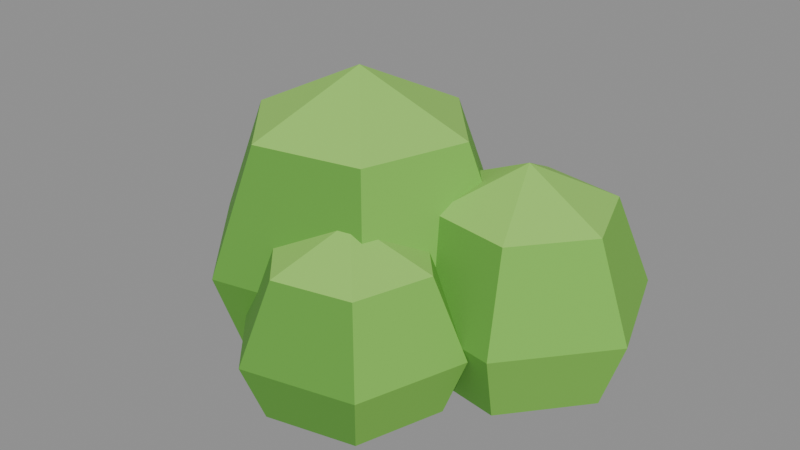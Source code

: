 # Source: plant_bushLarge.blend  (saved by Blender 5.2.45; exported with 4.5.12 LTS)
import bpy
from mathutils import Matrix  # noqa: F401  (used for matrix-valued properties, if any)

bpy.ops.wm.read_factory_settings(use_empty=True)
scene = bpy.context.scene
scene.name = 'Scene'

# ---- collections
col_col_lowpoly = bpy.data.collections.new('COL_LowPoly'); scene.collection.children.link(col_col_lowpoly)

# ---- images (referenced by path relative to the original .blend; pixels are not part of the script)
import os
ASSET_DIR = os.environ.get("B2B_ASSET_DIR", "")  # directory of the original .blend (textures are referenced by path, not embedded)
HERE = os.path.dirname(os.path.abspath(__file__))  # packed textures are extracted next to this script under _unpacked/

def load_image(name, relpath, width, height, colorspace="sRGB"):
    """Load a texture the original file referenced (path relative to the .blend, or extracted next to this script)."""
    p = next((c for c in (os.path.join(HERE, relpath), os.path.join(ASSET_DIR, relpath)) if relpath and os.path.exists(c)), "")
    if p:
        img = bpy.data.images.load(p, check_existing=True)
        img.name = name
    else:  # same state as the original file: an image datablock whose file is absent (Cycles renders it pink)
        img = bpy.data.images.new(name, width, height)
        img.source = "FILE"
        img.filepath = "//" + (relpath or name)
    img.colorspace_settings.name = colorspace
    return img
img_plant_bushlarge_basecolor = load_image('plant_bushLarge_BaseColor', '_unpacked/plant_bushLarge_BaseColor.08e64c2c.png', 128, 48, 'sRGB')
img_plant_bushlarge_maskmap = load_image('plant_bushLarge_MaskMap', '_unpacked/plant_bushLarge_MaskMap.fb098898.png', 128, 48, 'Non-Color')

# ---- materials (node trees are filled in below, after node groups)
mat_m_plant_bushlarge = bpy.data.materials.new('M_plant_bushLarge')

# ---- material node trees
mat_m_plant_bushlarge.use_nodes = True; mat_m_plant_bushlarge.node_tree.nodes.clear()
_N = mat_m_plant_bushlarge.node_tree.nodes; _L = mat_m_plant_bushlarge.node_tree.links
n0 = _N.new('ShaderNodeBsdfPrincipled'); n0.name = 'Principled BSDF'; n0.location = (-200, 100)
n0.inputs[10].default_value = 0.005
n1 = _N.new('ShaderNodeOutputMaterial'); n1.name = 'Material Output'; n1.location = (200, 100)
n2 = _N.new('ShaderNodeTexImage'); n2.name = 'Image Texture'; n2.location = (0, 0)
n2.image = img_plant_bushlarge_basecolor
n2.interpolation = 'Closest'
n3 = _N.new('ShaderNodeTexImage'); n3.name = 'Image Texture.001'; n3.location = (0, 0)
n3.image = img_plant_bushlarge_maskmap
n3.interpolation = 'Closest'
n4 = _N.new('ShaderNodeSeparateColor'); n4.name = 'Separate Color'; n4.location = (0, 0)
n5 = _N.new('ShaderNodeMath'); n5.name = 'Math'; n5.location = (0, 0)
n5.operation = 'SUBTRACT'
n5.inputs[0].default_value = 1.0
_L.new(n0.outputs[0], n1.inputs[0])
_L.new(n2.outputs[0], n0.inputs[0])
_L.new(n3.outputs[0], n4.inputs[0])
_L.new(n4.outputs[0], n0.inputs[1])
_L.new(n3.outputs[1], n5.inputs[1])
_L.new(n5.outputs[0], n0.inputs[2])
n1.is_active_output = True

# ---- meshes
me_plant_bushlarge = bpy.data.meshes.new('plant_bushLarge')
me_plant_bushlarge.from_pydata([(0.05397, 0.02275, 0.0), (-0.02057, 0.1063, 0.0), (-0.1302, 0.0836, 0.0), (-0.1654, -0.02275, 0.0), (-0.09083, -0.1063, 0.0), (0.01883, -0.0836, 0.0), (0.08138, 0.02843, 0.084), (-0.01178, 0.1329, 0.084), (-0.1489, 0.1045, 0.084), (-0.1928, -0.02843, 0.084), (-0.09962, -0.1329, 0.084), (0.03747, -0.1045, 0.084), (0.04026, 0.0199, 0.192), (-0.02496, 0.09305, 0.192), (-0.1209, 0.07315, 0.192), (-0.1517, -0.0199, 0.192), (-0.08644, -0.09305, 0.192), (0.009517, -0.07315, 0.192), (-0.0557, 0.0, 0.24), (0.1403, 0.1079, 0.0), (0.05353, 0.1224, 0.0), (-0.002483, 0.05458, 0.0), (0.02828, -0.02787, 0.0), (0.1151, -0.04245, 0.0), (0.1711, 0.02542, 0.0), (0.1543, 0.1248, 0.063), (0.04584, 0.1431, 0.063), (-0.02418, 0.05822, 0.063), (0.01428, -0.04484, 0.063), (0.1228, -0.06306, 0.063), (0.1928, 0.02178, 0.063), (0.1333, 0.09939, 0.144), (0.05738, 0.1121, 0.144), (0.008365, 0.05275, 0.144), (0.03529, -0.01939, 0.144), (0.1112, -0.03214, 0.144), (0.1602, 0.02725, 0.144), (0.0843, 0.04, 0.18), (0.08236, -0.06247, 0.0), (0.02814, -0.003636, 0.0), (-0.04991, -0.02117, 0.0), (-0.07375, -0.09753, 0.0), (-0.01954, -0.1564, 0.0), (0.05851, -0.1388, 0.0), (0.1019, -0.05808, 0.0525), (0.0341, 0.01546, 0.0525), (-0.06346, -0.006461, 0.0525), (-0.09327, -0.1019, 0.0525), (-0.0255, -0.1755, 0.0525), (0.07207, -0.1535, 0.0525), (0.0726, -0.06466, 0.12), (0.02516, -0.01318, 0.12), (-0.04313, -0.02852, 0.12), (-0.064, -0.09534, 0.12), (-0.01656, -0.1468, 0.12), (0.05174, -0.1315, 0.12), (0.004301, -0.08, 0.15)], [], [(0, 1, 7, 6), (1, 2, 8, 7), (2, 3, 9, 8), (3, 4, 10, 9), (4, 5, 11, 10), (5, 0, 6, 11), (6, 7, 13, 12), (7, 8, 14, 13), (8, 9, 15, 14), (9, 10, 16, 15), (10, 11, 17, 16), (11, 6, 12, 17), (12, 13, 18), (13, 14, 18), (14, 15, 18), (15, 16, 18), (16, 17, 18), (17, 12, 18), (5, 4, 3, 2, 1, 0), (19, 20, 26, 25), (20, 21, 27, 26), (21, 22, 28, 27), (22, 23, 29, 28), (23, 24, 30, 29), (24, 19, 25, 30), (25, 26, 32, 31), (26, 27, 33, 32), (27, 28, 34, 33), (28, 29, 35, 34), (29, 30, 36, 35), (30, 25, 31, 36), (31, 32, 37), (32, 33, 37), (33, 34, 37), (34, 35, 37), (35, 36, 37), (36, 31, 37), (24, 23, 22, 21, 20, 19), (38, 39, 45, 44), (39, 40, 46, 45), (40, 41, 47, 46), (41, 42, 48, 47), (42, 43, 49, 48), (43, 38, 44, 49), (44, 45, 51, 50), (45, 46, 52, 51), (46, 47, 53, 52), (47, 48, 54, 53), (48, 49, 55, 54), (49, 44, 50, 55), (50, 51, 56), (51, 52, 56), (52, 53, 56), (53, 54, 56), (54, 55, 56), (55, 50, 56), (43, 42, 41, 40, 39, 38)])
_uv = me_plant_bushlarge.uv_layers.new(name='UVMap')
_uv.uv.foreach_set('vector', [0.0625, 0.8333, 0.0625, 0.8333, 0.0625, 0.8333, 0.0625, 0.8333, 0.0625, 0.8333, 0.0625, 0.8333, 0.0625, 0.8333, 0.0625, 0.8333, 0.1875, 0.8333, 0.1875, 0.8333, 0.1875, 0.8333, 0.1875, 0.8333, 0.1875, 0.8333, 0.1875, 0.8333, 0.1875, 0.8333, 0.1875, 0.8333, 0.1875, 0.8333, 0.1875, 0.8333, 0.1875, 0.8333, 0.1875, 0.8333, 0.0625, 0.8333, 0.0625, 0.8333, 0.0625, 0.8333, 0.0625, 0.8333, 0.0625, 0.8333, 0.0625, 0.8333, 0.0625, 0.8333, 0.0625, 0.8333, 0.0625, 0.8333, 0.0625, 0.8333, 0.0625, 0.8333, 0.0625, 0.8333, 0.1875, 0.8333, 0.1875, 0.8333, 0.1875, 0.8333, 0.1875, 0.8333, 0.1875, 0.8333, 0.1875, 0.8333, 0.1875, 0.8333, 0.1875, 0.8333, 0.1875, 0.8333, 0.1875, 0.8333, 0.1875, 0.8333, 0.1875, 0.8333, 0.0625, 0.8333, 0.0625, 0.8333, 0.0625, 0.8333, 0.0625, 0.8333, 0.3125, 0.8333, 0.3125, 0.8333, 0.3125, 0.8333, 0.3125, 0.8333, 0.3125, 0.8333, 0.3125, 0.8333, 0.3125, 0.8333, 0.3125, 0.8333, 0.3125, 0.8333, 0.3125, 0.8333, 0.3125, 0.8333, 0.3125, 0.8333, 0.3125, 0.8333, 0.3125, 0.8333, 0.3125, 0.8333, 0.3125, 0.8333, 0.3125, 0.8333, 0.3125, 0.8333, 0.0625, 0.8333, 0.0625, 0.8333, 0.0625, 0.8333, 0.0625, 0.8333, 0.0625, 0.8333, 0.0625, 0.8333, 0.0625, 0.8333, 0.0625, 0.8333, 0.0625, 0.8333, 0.0625, 0.8333, 0.0625, 0.8333, 0.0625, 0.8333, 0.0625, 0.8333, 0.0625, 0.8333, 0.1875, 0.8333, 0.1875, 0.8333, 0.1875, 0.8333, 0.1875, 0.8333, 0.1875, 0.8333, 0.1875, 0.8333, 0.1875, 0.8333, 0.1875, 0.8333, 0.0625, 0.8333, 0.0625, 0.8333, 0.0625, 0.8333, 0.0625, 0.8333, 0.0625, 0.8333, 0.0625, 0.8333, 0.0625, 0.8333, 0.0625, 0.8333, 0.0625, 0.8333, 0.0625, 0.8333, 0.0625, 0.8333, 0.0625, 0.8333, 0.0625, 0.8333, 0.0625, 0.8333, 0.0625, 0.8333, 0.0625, 0.8333, 0.1875, 0.8333, 0.1875, 0.8333, 0.1875, 0.8333, 0.1875, 0.8333, 0.1875, 0.8333, 0.1875, 0.8333, 0.1875, 0.8333, 0.1875, 0.8333, 0.0625, 0.8333, 0.0625, 0.8333, 0.0625, 0.8333, 0.0625, 0.8333, 0.0625, 0.8333, 0.0625, 0.8333, 0.0625, 0.8333, 0.0625, 0.8333, 0.3125, 0.8333, 0.3125, 0.8333, 0.3125, 0.8333, 0.3125, 0.8333, 0.3125, 0.8333, 0.3125, 0.8333, 0.3125, 0.8333, 0.3125, 0.8333, 0.3125, 0.8333, 0.3125, 0.8333, 0.3125, 0.8333, 0.3125, 0.8333, 0.3125, 0.8333, 0.3125, 0.8333, 0.3125, 0.8333, 0.3125, 0.8333, 0.3125, 0.8333, 0.3125, 0.8333, 0.0625, 0.8333, 0.0625, 0.8333, 0.0625, 0.8333, 0.0625, 0.8333, 0.0625, 0.8333, 0.0625, 0.8333, 0.0625, 0.8333, 0.0625, 0.8333, 0.0625, 0.8333, 0.0625, 0.8333, 0.0625, 0.8333, 0.0625, 0.8333, 0.0625, 0.8333, 0.0625, 0.8333, 0.1875, 0.8333, 0.1875, 0.8333, 0.1875, 0.8333, 0.1875, 0.8333, 0.1875, 0.8333, 0.1875, 0.8333, 0.1875, 0.8333, 0.1875, 0.8333, 0.1875, 0.8333, 0.1875, 0.8333, 0.1875, 0.8333, 0.1875, 0.8333, 0.0625, 0.8333, 0.0625, 0.8333, 0.0625, 0.8333, 0.0625, 0.8333, 0.0625, 0.8333, 0.0625, 0.8333, 0.0625, 0.8333, 0.0625, 0.8333, 0.0625, 0.8333, 0.0625, 0.8333, 0.0625, 0.8333, 0.0625, 0.8333, 0.1875, 0.8333, 0.1875, 0.8333, 0.1875, 0.8333, 0.1875, 0.8333, 0.1875, 0.8333, 0.1875, 0.8333, 0.1875, 0.8333, 0.1875, 0.8333, 0.1875, 0.8333, 0.1875, 0.8333, 0.1875, 0.8333, 0.1875, 0.8333, 0.0625, 0.8333, 0.0625, 0.8333, 0.0625, 0.8333, 0.0625, 0.8333, 0.3125, 0.8333, 0.3125, 0.8333, 0.3125, 0.8333, 0.3125, 0.8333, 0.3125, 0.8333, 0.3125, 0.8333, 0.3125, 0.8333, 0.3125, 0.8333, 0.3125, 0.8333, 0.3125, 0.8333, 0.3125, 0.8333, 0.3125, 0.8333, 0.3125, 0.8333, 0.3125, 0.8333, 0.3125, 0.8333, 0.3125, 0.8333, 0.3125, 0.8333, 0.3125, 0.8333, 0.0625, 0.8333, 0.0625, 0.8333, 0.0625, 0.8333, 0.0625, 0.8333, 0.0625, 0.8333, 0.0625, 0.8333])
me_plant_bushlarge.materials.append(mat_m_plant_bushlarge)
me_plant_bushlarge.update()

# ---- objects
ob_plant_bushlarge = bpy.data.objects.new('plant_bushLarge', me_plant_bushlarge)

# ---- transforms, parenting, visibility, modifiers, constraints
ob_plant_bushlarge.location = (0.0, 0.0, 0.0)

# ---- collection membership
col_col_lowpoly.objects.link(ob_plant_bushlarge)

# ---- scene / render settings (as saved in the file)
scene.frame_start = 1; scene.frame_end = 250; scene.frame_set(1)
scene.render.engine = 'BLENDER_EEVEE_NEXT'
scene.render.bake_bias = 0.0
scene.render.bake_samples = 0
scene.render.compositor_device = 'GPU'
scene.eevee.use_volume_custom_range = False
scene.eevee.fast_gi_thickness_near = 0.1
scene.eevee.fast_gi_thickness_far = 0.0
scene.eevee.ray_tracing_options.screen_trace_thickness = 0.1
bpy.context.view_layer.update()

# ---- added for rendering (the .blend has no active camera and no usable light): camera, sun + grey world if the file has none
cam_auto = bpy.data.cameras.new('AutoCamera')
cam_auto.lens = 50.0
cam_auto.sensor_width = 36.0
cam_auto.clip_end = 1000.0
ob_auto_camera = bpy.data.objects.new('AutoCamera', cam_auto)
scene.collection.objects.link(ob_auto_camera)
ob_auto_camera.location = (0.513236, -0.632082, 0.530589)
ob_auto_camera.rotation_euler = (1.09748, -7.21219e-08, 0.694738)
scene.camera = ob_auto_camera
light_auto_sun = bpy.data.lights.new('AutoSun', 'SUN')
light_auto_sun.energy = 3.0
light_auto_sun.angle = 0.0523599
ob_auto_sun = bpy.data.objects.new('AutoSun', light_auto_sun)
scene.collection.objects.link(ob_auto_sun)
ob_auto_sun.rotation_euler = (0.872665, 0.174533, 0.523599)
if scene.world is None:
    world_auto = bpy.data.worlds.new('AutoWorld')
    world_auto.color = (0.3, 0.3, 0.3)
    scene.world = world_auto
bpy.context.view_layer.update()
